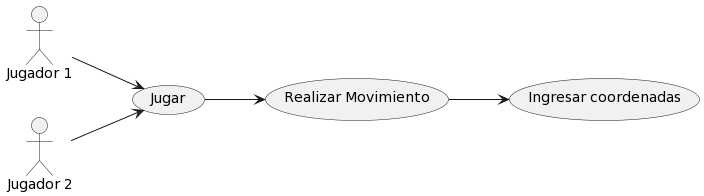

The diagram above was rendered by PlantUML. Its source (embedded in the PNG):
@startuml
left to right direction
actor Jugador1 as "Jugador 1"
actor Jugador2 as "Jugador 2"

Jugador1 --> (Jugar)
Jugador2 --> (Jugar)
(Jugar) --> (Realizar Movimiento)
(Realizar Movimiento) --> (Ingresar coordenadas)
@enduml